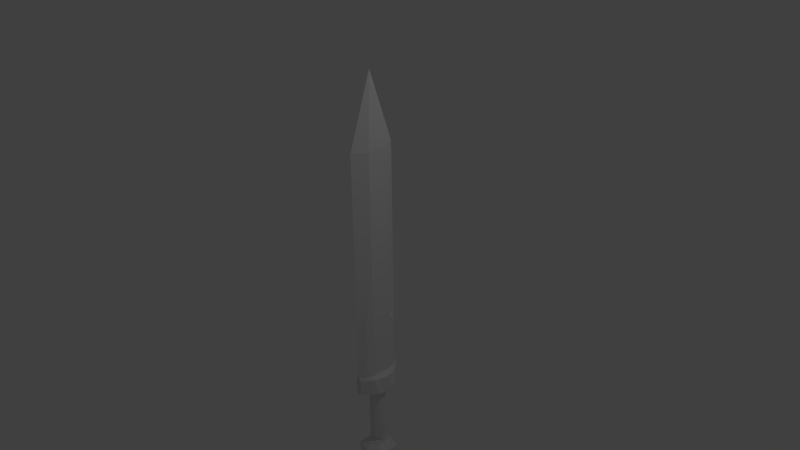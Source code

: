 # Source: basic_sword_01.blend  (saved by Blender 2.68.0; exported with 4.5.12 LTS)
import bpy
from mathutils import Matrix  # noqa: F401  (used for matrix-valued properties, if any)

bpy.ops.wm.read_factory_settings(use_empty=True)
scene = bpy.context.scene
scene.name = 'Scene'

# ---- collections
col_collection_1 = bpy.data.collections.new('Collection 1'); scene.collection.children.link(col_collection_1)

# ---- materials (node trees are filled in below, after node groups)
mat_sword_mat = bpy.data.materials.new('sword_mat')
mat_sword_mat.alpha_threshold = 0.0
mat_sword_mat.use_transparent_shadow = False
mat_sword_mat.roughness = 0.5
mat_sword_mat.line_color = (0.0, 0.0, 0.0, 1.0)

# ---- material node trees

# ---- world
world_world = bpy.data.worlds.new('World'); scene.world = world_world
world_world.color = (0.05088, 0.05088, 0.05088)
world_world.use_sun_shadow = False
world_world.sun_shadow_jitter_overblur = 0.0
world_world.cycles.sampling_method = 'MANUAL'
world_world.cycles.sample_map_resolution = 256

# ---- cameras
cam_camera = bpy.data.cameras.new('Camera')
cam_camera.clip_end = 100.0
cam_camera.lens = 35.0
cam_camera.sensor_width = 32.0
cam_camera.sensor_height = 18.0
cam_camera.ortho_scale = 7.314
cam_camera.dof.focus_distance = 0.0
cam_camera.dof.aperture_fstop = 128.0

# ---- lights
light_lamp = bpy.data.lights.new('Lamp', 'POINT')
light_lamp.transmission_factor = 0.0
light_lamp.cutoff_distance = 30.0
light_lamp.energy = 100.0
light_lamp.shadow_buffer_clip_start = 1.001
light_lamp.shadow_soft_size = 0.1
light_lamp.shadow_maximum_resolution = 0.006
light_lamp.use_absolute_resolution = True
light_lamp.cycles.use_multiple_importance_sampling = False

# ---- meshes
me_cube = bpy.data.meshes.new('Cube')
me_cube.from_pydata([(-0.113, 0.1315, 1.473), (-0.113, 0.1315, -0.1126), (-0.113, 0.1315, -0.9815), (-0.1726, 0.1315, -2.043), (-0.1044, 0.05232, -2.034), (-0.1044, 0.05467, -2.239), (-0.1152, 0.0599, -2.999), (-0.2121, 0.1685, -3.1), (-0.2121, 0.1685, -3.347), (-0.1152, 0.08558, -3.44), (-0.07961, 0.2303, -0.9815), (-0.08954, 0.2303, -2.043), (-0.113, 0.1315, -1.512), (-0.07961, 0.2303, -1.512), (-0.04804, 0.2796, -2.043), (-0.113, 0.1315, -1.778), (-0.131, -0.1809, -2.043), (-0.131, 0.1809, -2.043), (-0.1726, 0.06576, -2.043), (-0.08954, 0.2303, -1.778), (-0.04804, 0.2796, -1.512), (-0.09606, 0.1809, -1.512), (-0.113, 0.06576, -1.512), (-0.1104, 0.1809, -1.778), (-0.06125, 0.2772, -1.778), (-0.113, 0.06576, -1.778), (-0.2056, 0.1315, -2.043), (-0.03957, 0.329, -2.043), (-0.1226, 0.2303, -2.043), (-0.08108, 0.2796, -2.043), (-0.1735, 0.1315, -1.819), (-0.1641, 0.1809, -2.043), (-0.2056, 0.06576, -2.043), (-0.03957, 0.329, -1.819), (-0.1226, 0.2303, -1.819), (-0.1593, 0.1809, -1.819), (-0.08108, 0.2796, -1.819), (-0.1979, 0.06576, -1.819), (-0.05283, 0.1047, -2.239), (-0.05878, 0.1147, -2.999), (-0.1044, 0.05467, -2.59), (-0.05283, 0.1047, -2.59), (-0.1044, 0.05467, -2.903), (-0.08701, 0.08728, -2.999), (-0.1264, 0.02995, -2.999), (-0.05283, 0.1047, -2.903), (-0.07859, 0.07966, -2.59), (-0.1145, 0.02734, -2.59), (-0.07859, 0.07966, -2.903), (-0.1145, 0.02734, -2.903), (-0.113, -0.1315, 1.473), (-0.113, -0.1315, -0.1126), (-0.113, -0.1315, -0.9815), (-0.1726, -0.1315, -2.043), (-0.1044, -0.05232, -2.034), (-0.1044, -0.05467, -2.239), (-0.1152, -0.0599, -2.999), (-0.2121, -0.1685, -3.1), (-0.2121, -0.1685, -3.347), (-0.1152, -0.08558, -3.44), (-0.07961, -0.2303, -0.9815), (-0.113, 1.501e-08, -0.9815), (-0.08954, -0.2303, -2.043), (-0.1726, 1.501e-08, -2.043), (-0.113, -0.1315, -1.512), (-0.07961, -0.2303, -1.512), (-0.113, 1.501e-08, -1.512), (-0.04804, -0.2796, -2.043), (-0.113, -0.1315, -1.778), (-0.131, 0.1809, -2.043), (-0.131, -0.1809, -2.043), (-0.1726, -0.06576, -2.043), (-0.08954, -0.2303, -1.778), (-0.113, 1.501e-08, -1.778), (-0.113, -0.06576, -1.512), (-0.1104, -0.1809, -1.778), (-0.06125, -0.2772, -1.778), (-0.113, -0.06576, -1.778), (-0.2056, -0.1315, -2.043), (-0.03957, -0.329, -2.043), (-0.1226, -0.2303, -2.043), (-0.2056, 1.501e-08, -2.043), (-0.08108, -0.2796, -2.043), (-0.1735, -0.1315, -1.819), (-0.1641, -0.1809, -2.043), (-0.2056, -0.06576, -2.043), (-0.03957, -0.329, -1.819), (-0.1226, -0.2303, -1.819), (-0.21, 1.501e-08, -1.819), (-0.1593, -0.1809, -1.819), (-0.08108, -0.2796, -1.819), (-0.1979, -0.06576, -1.819), (-0.05283, -0.1047, -2.239), (-0.1247, -2.98e-08, -2.239), (-0.05878, -0.1147, -2.999), (-0.1044, -0.05467, -2.59), (-0.05283, -0.1047, -2.59), (-0.1247, -2.98e-08, -2.59), (-0.1044, -0.05467, -2.903), (-0.08701, -0.08728, -2.999), (-0.1264, -0.02995, -2.999), (-0.05283, -0.1047, -2.903), (-0.07859, -0.07966, -2.59), (-0.1229, -2.98e-08, -2.903), (-0.1145, -0.02734, -2.59), (-0.07859, -0.07966, -2.903), (-0.1145, -0.02734, -2.903), (-0.1152, -1.312e-07, -3.44), (-0.2121, -3.428e-08, -3.347), (-0.2121, -3.428e-08, -3.1), (-0.1264, -1.104e-07, -2.999), (-0.1044, -2.655e-08, -2.034), (-0.1693, -7.235e-08, -3.049), (-0.1044, 0.05467, -2.903), (-0.113, 1.49e-08, 1.473), (-0.113, 1.49e-08, -0.1126), (-0.05283, 0.1047, -2.903), (-0.07859, 0.07966, -2.903), (-0.1145, 0.02734, -2.903), (-0.1044, -0.05467, -2.903), (-0.05283, -0.1047, -2.903), (-0.1229, -2.98e-08, -2.903), (-0.07859, -0.07966, -2.903), (-0.1145, -0.02734, -2.903), (-0.1044, 0.05467, -2.903), (-0.05283, 0.1047, -2.903), (-0.07859, 0.07966, -2.903), (-0.1145, 0.02734, -2.903), (-0.1044, -0.05467, -2.903), (-0.05283, -0.1047, -2.903), (-0.1229, -2.98e-08, -2.903), (-0.07859, -0.07966, -2.903), (-0.1145, -0.02734, -2.903), (-0.1098, 0.03438, -2.951), (-0.1011, 0.07359, -2.999), (-0.1208, 0.04492, -2.999), (-0.05581, 0.06581, -2.951), (-0.04467, 0.1198, -2.999), (-0.0729, 0.101, -2.999), (-0.0828, 0.0501, -2.951), (-0.06571, 0.09216, -2.903), (-0.09148, 0.06717, -2.903), (-0.03995, 0.1094, -2.903), (-0.1205, 0.01719, -2.951), (-0.1094, 0.041, -2.903), (-0.1187, 0.01367, -2.903), (-0.1264, 0.01497, -2.999), (-0.1247, -4.378e-08, -2.951), (-0.1098, -0.03438, -2.951), (-0.1011, -0.07359, -2.999), (-0.1208, -0.04492, -2.999), (-0.05581, -0.06581, -2.951), (-0.04467, -0.1198, -2.999), (-0.0729, -0.101, -2.999), (-0.0828, -0.0501, -2.951), (-0.06571, -0.09216, -2.903), (-0.09148, -0.06717, -2.903), (-0.03995, -0.1094, -2.903), (-0.1205, -0.01719, -2.951), (-0.1094, -0.041, -2.903), (-0.1187, -0.01367, -2.903), (-0.1264, -0.01497, -2.999), (-0.0963, 0.04224, -2.951), (-0.04231, 0.06879, -2.951), (-0.0693, 0.05796, -2.951), (-0.1151, 0.02579, -2.951), (-0.1226, 0.008595, -2.951), (-0.0963, -0.04224, -2.951), (-0.04231, -0.06879, -2.951), (-0.0693, -0.05796, -2.951), (-0.1151, -0.02579, -2.951), (-0.1226, -0.008595, -2.951), (-0.05283, -0.0916, -2.034), (-0.05283, 0.0916, -2.034), (0.113, 0.1315, 1.473), (0.006532, 0.329, 1.473), (0.113, 0.1315, -0.1126), (0.006532, 0.329, -0.1126), (0.113, 0.1315, -0.9815), (0.006532, 0.329, -0.9815), (0.1726, 0.1315, -2.043), (0.006532, 0.329, -2.043), (0.1044, 0.05232, -2.034), (0.001301, 0.1309, -2.034), (0.1044, 0.05467, -2.239), (0.001301, 0.1236, -2.239), (0.1152, 0.0599, -2.999), (0.002331, 0.1354, -2.999), (0.2121, 0.1685, -3.1), (0.002331, 0.2257, -3.1), (0.2121, 0.1685, -3.347), (0.002331, 0.2257, -3.347), (0.1152, 0.08558, -3.44), (0.002331, 0.1146, -3.44), (0.07961, 0.2303, -0.9815), (0.08954, 0.2303, -2.043), (0.113, 0.1315, -1.512), (0.006532, 0.329, -1.512), (0.07961, 0.2303, -1.512), (0.04804, 0.2796, -2.043), (0.113, 0.1315, -1.778), (0.131, -0.1809, -2.043), (0.131, 0.1809, -2.043), (0.1726, 0.06576, -2.043), (0.006532, 0.329, -1.773), (0.08954, 0.2303, -1.778), (0.04804, 0.2796, -1.512), (0.09606, 0.1809, -1.512), (0.113, 0.06576, -1.512), (0.1104, 0.1809, -1.778), (0.06125, 0.2772, -1.778), (0.113, 0.06576, -1.778), (0.2056, 0.1315, -2.043), (0.03957, 0.329, -2.043), (0.1226, 0.2303, -2.043), (0.08108, 0.2796, -2.043), (0.1735, 0.1315, -1.819), (0.1641, 0.1809, -2.043), (0.2056, 0.06576, -2.043), (0.03957, 0.329, -1.819), (0.1226, 0.2303, -1.819), (0.1593, 0.1809, -1.819), (0.08108, 0.2796, -1.819), (0.1979, 0.06576, -1.819), (0.05283, 0.1047, -2.239), (0.05878, 0.1147, -2.999), (0.1044, 0.05467, -2.59), (0.001301, 0.1236, -2.59), (0.05283, 0.1047, -2.59), (0.03056, 0.125, -2.999), (0.1044, 0.05467, -2.903), (0.08701, 0.08728, -2.999), (0.1264, 0.02995, -2.999), (0.001301, 0.1236, -2.903), (0.05283, 0.1047, -2.903), (0.02706, 0.1141, -2.59), (0.07859, 0.07966, -2.59), (0.1145, 0.02734, -2.59), (0.07859, 0.07966, -2.903), (0.02706, 0.1141, -2.903), (0.1145, 0.02734, -2.903), (0.113, -0.1315, 1.473), (0.006532, -0.329, 1.473), (0.006532, -1.695e-07, 2.449), (0.113, -0.1315, -0.1126), (0.006532, -0.329, -0.1126), (0.113, -0.1315, -0.9815), (0.006532, -0.329, -0.9815), (0.1726, -0.1315, -2.043), (0.006532, -0.329, -2.043), (0.1044, -0.05232, -2.034), (0.001301, -0.1309, -2.034), (0.1044, -0.05467, -2.239), (0.001301, -0.1236, -2.239), (0.1152, -0.0599, -2.999), (0.002331, -0.1354, -2.999), (0.2121, -0.1685, -3.1), (0.002331, -0.2257, -3.1), (0.2121, -0.1685, -3.347), (0.002331, -0.2257, -3.347), (0.1152, -0.08558, -3.44), (0.002331, -0.1146, -3.44), (0.07961, -0.2303, -0.9815), (0.113, 1.501e-08, -0.9815), (0.08954, -0.2303, -2.043), (0.1726, 1.501e-08, -2.043), (0.113, -0.1315, -1.512), (0.006532, -0.329, -1.512), (0.07961, -0.2303, -1.512), (0.113, 1.501e-08, -1.512), (0.04804, -0.2796, -2.043), (0.113, -0.1315, -1.778), (0.131, 0.1809, -2.043), (0.131, -0.1809, -2.043), (0.1726, -0.06576, -2.043), (0.006532, -0.329, -1.773), (0.08954, -0.2303, -1.778), (0.113, 1.501e-08, -1.778), (0.113, -0.06576, -1.512), (0.1104, -0.1809, -1.778), (0.06125, -0.2772, -1.778), (0.113, -0.06576, -1.778), (0.2056, -0.1315, -2.043), (0.03957, -0.329, -2.043), (0.1226, -0.2303, -2.043), (0.2056, 1.501e-08, -2.043), (0.08108, -0.2796, -2.043), (0.1735, -0.1315, -1.819), (0.1641, -0.1809, -2.043), (0.2056, -0.06576, -2.043), (0.03957, -0.329, -1.819), (0.1226, -0.2303, -1.819), (0.21, 1.501e-08, -1.819), (0.1593, -0.1809, -1.819), (0.08108, -0.2796, -1.819), (0.1979, -0.06576, -1.819), (0.05283, -0.1047, -2.239), (0.1247, -2.98e-08, -2.239), (0.05878, -0.1147, -2.999), (0.1044, -0.05467, -2.59), (0.001301, -0.1236, -2.59), (0.05283, -0.1047, -2.59), (0.1247, -2.98e-08, -2.59), (0.03056, -0.125, -2.999), (0.1044, -0.05467, -2.903), (0.08701, -0.08728, -2.999), (0.1264, -0.02995, -2.999), (0.001301, -0.1236, -2.903), (0.05283, -0.1047, -2.903), (0.02706, -0.1141, -2.59), (0.07859, -0.07966, -2.59), (0.1229, -2.98e-08, -2.903), (0.1145, -0.02734, -2.59), (0.07859, -0.07966, -2.903), (0.02706, -0.1141, -2.903), (0.1145, -0.02734, -2.903), (0.1152, -1.312e-07, -3.44), (0.002331, -2.973e-07, -3.44), (0.2121, -3.428e-08, -3.347), (0.2121, -3.428e-08, -3.1), (0.1264, -1.104e-07, -2.999), (0.1044, -2.655e-08, -2.034), (0.1693, -7.235e-08, -3.049), (0.1044, 0.05467, -2.903), (0.113, 1.49e-08, 1.473), (0.113, 1.49e-08, -0.1126), (0.001301, 0.1236, -2.903), (0.05283, 0.1047, -2.903), (0.07859, 0.07966, -2.903), (0.02706, 0.1141, -2.903), (0.1145, 0.02734, -2.903), (0.1044, -0.05467, -2.903), (0.001301, -0.1236, -2.903), (0.05283, -0.1047, -2.903), (0.1229, -2.98e-08, -2.903), (0.07859, -0.07966, -2.903), (0.02706, -0.1141, -2.903), (0.1145, -0.02734, -2.903), (0.1044, 0.05467, -2.903), (0.001301, 0.1236, -2.903), (0.05283, 0.1047, -2.903), (0.07859, 0.07966, -2.903), (0.02706, 0.1141, -2.903), (0.1145, 0.02734, -2.903), (0.1044, -0.05467, -2.903), (0.001301, -0.1236, -2.903), (0.05283, -0.1047, -2.903), (0.1229, -2.98e-08, -2.903), (0.07859, -0.07966, -2.903), (0.02706, -0.1141, -2.903), (0.1145, -0.02734, -2.903), (0.01644, 0.1302, -2.999), (0.1098, 0.03438, -2.951), (0.1011, 0.07359, -2.999), (0.1208, 0.04492, -2.999), (0.001816, 0.07774, -2.951), (0.05581, 0.06581, -2.951), (0.04467, 0.1198, -2.999), (0.0729, 0.101, -2.999), (0.0828, 0.0501, -2.951), (0.06571, 0.09216, -2.903), (0.09148, 0.06717, -2.903), (0.02881, 0.07177, -2.951), (0.01418, 0.1189, -2.903), (0.03995, 0.1094, -2.903), (0.1205, 0.01719, -2.951), (0.1094, 0.041, -2.903), (0.1187, 0.01367, -2.903), (0.1264, 0.01497, -2.999), (0.1247, -4.378e-08, -2.951), (0.01644, -0.1302, -2.999), (0.1098, -0.03438, -2.951), (0.1011, -0.07359, -2.999), (0.1208, -0.04492, -2.999), (0.001816, -0.07774, -2.951), (0.05581, -0.06581, -2.951), (0.04467, -0.1198, -2.999), (0.0729, -0.101, -2.999), (0.0828, -0.0501, -2.951), (0.06571, -0.09216, -2.903), (0.09148, -0.06717, -2.903), (0.02881, -0.07177, -2.951), (0.01418, -0.1189, -2.903), (0.03995, -0.1094, -2.903), (0.1205, -0.01719, -2.951), (0.1094, -0.041, -2.903), (0.1187, -0.01367, -2.903), (0.1264, -0.01497, -2.999), (0.0963, 0.04224, -2.951), (0.04231, 0.06879, -2.951), (0.0693, 0.05796, -2.951), (0.01531, 0.07476, -2.951), (0.1151, 0.02579, -2.951), (0.1226, 0.008595, -2.951), (0.0963, -0.04224, -2.951), (0.04231, -0.06879, -2.951), (0.0693, -0.05796, -2.951), (0.01531, -0.07476, -2.951), (0.1151, -0.02579, -2.951), (0.1226, -0.008595, -2.951), (0.05283, -0.0916, -2.034), (0.05283, 0.0916, -2.034)], [], [(175, 0, 1, 177), (243, 0, 175), (177, 1, 2, 10, 179), (181, 14, 11, 17, 3, 4, 173, 183), (173, 4, 5, 38), (162, 133, 6, 134), (137, 39, 138), (189, 7, 8, 191), (191, 8, 9, 193), (15, 25, 37, 30), (19, 23, 35, 34), (179, 10, 13, 20, 197), (10, 2, 12, 21, 13), (2, 61, 66, 22, 12), (18, 3, 26, 32), (38, 5, 40, 46, 41), (197, 20, 13, 19, 24, 204), (5, 93, 97, 47, 40), (163, 136, 39, 137), (185, 38, 41, 235, 227), (3, 17, 31, 26), (181, 204, 33, 27), (12, 22, 25, 15), (22, 66, 73, 25), (35, 30, 26, 31), (36, 34, 28, 29), (37, 88, 81, 32), (34, 35, 31, 28), (33, 36, 29, 27), (30, 37, 32, 26), (23, 15, 30, 35), (25, 73, 88, 37), (17, 11, 28, 31), (204, 24, 36, 33), (11, 14, 29, 28), (14, 181, 27, 29), (63, 18, 32, 81), (24, 19, 34, 36), (13, 21, 12, 15, 23, 19), (164, 139, 43, 138), (41, 46, 48, 140, 45), (46, 40, 42, 141, 48), (351, 229, 43, 134), (235, 41, 45, 142, 239), (165, 143, 44, 135), (40, 47, 49, 144, 42), (47, 97, 103, 145, 49), (166, 147, 110, 146), (9, 107, 317, 193), (8, 108, 107, 9), (7, 109, 108, 8), (135, 44, 146), (4, 111, 93, 5), (3, 18, 63, 111, 4), (1, 115, 61, 2), (0, 114, 115, 1), (0, 243, 114), (242, 245, 51, 50), (243, 242, 50), (245, 247, 60, 52, 51), (249, 251, 172, 54, 53, 70, 62, 67), (172, 92, 55, 54), (167, 149, 56, 148), (152, 153, 94), (257, 259, 58, 57), (259, 261, 59, 58), (68, 83, 91, 77), (72, 87, 89, 75), (52, 64, 74, 66, 61), (71, 85, 78, 53), (92, 96, 102, 95, 55), (55, 95, 104, 97, 93), (168, 152, 94, 151), (253, 300, 309, 96, 92), (53, 78, 84, 70), (249, 79, 86, 275), (64, 68, 77, 74), (74, 77, 73, 66), (89, 84, 78, 83), (90, 82, 80, 87), (91, 85, 81, 88), (87, 80, 84, 89), (86, 79, 82, 90), (83, 78, 85, 91), (75, 89, 83, 68), (77, 91, 88, 73), (70, 84, 80, 62), (275, 86, 90, 76), (62, 80, 82, 67), (67, 82, 79, 249), (63, 81, 85, 71), (76, 90, 87, 72), (169, 153, 99, 154), (96, 101, 155, 105, 102), (102, 105, 156, 98, 95), (370, 149, 99, 303), (309, 314, 157, 101, 96), (170, 150, 100, 158), (95, 98, 159, 106, 104), (104, 106, 160, 103, 97), (171, 158, 100, 161), (59, 261, 317, 107), (58, 59, 107, 108), (57, 58, 108, 109), (150, 161, 100), (54, 55, 93, 111), (53, 54, 111, 63, 71), (51, 52, 61, 115), (50, 51, 115, 114), (50, 114, 243), (60, 65, 64, 52), (65, 72, 75, 68, 64), (247, 267, 65, 60), (267, 275, 76, 72, 65), (123, 119, 128, 132), (118, 113, 124, 127), (121, 123, 132, 130), (121, 118, 127, 130), (122, 120, 129, 131), (119, 122, 131, 128), (113, 117, 126, 124), (117, 116, 125, 126), (120, 336, 349, 129), (116, 329, 342, 125), (139, 162, 134, 43), (48, 141, 162, 139), (141, 42, 133, 162), (229, 137, 138, 43), (362, 163, 137, 229), (239, 142, 163, 362), (142, 45, 136, 163), (136, 164, 138, 39), (45, 140, 164, 136), (140, 48, 139, 164), (187, 351, 134, 6, 7, 189), (133, 165, 135, 6), (42, 144, 165, 133), (144, 49, 143, 165), (143, 166, 146, 44), (49, 145, 166, 143), (145, 103, 147, 166), (6, 135, 146, 110, 112, 109, 7), (156, 167, 148, 98), (105, 154, 167, 156), (154, 99, 149, 167), (303, 99, 153, 152), (157, 168, 151, 101), (314, 381, 168, 157), (381, 303, 152, 168), (155, 169, 154, 105), (101, 151, 169, 155), (151, 94, 153, 169), (255, 257, 57, 56, 149, 370), (159, 170, 158, 106), (98, 148, 170, 159), (148, 56, 150, 170), (147, 171, 161, 110), (103, 160, 171, 147), (160, 106, 158, 171), (56, 57, 109, 112, 110, 161, 150), (251, 253, 92, 172), (183, 173, 38, 185), (175, 177, 176, 174), (243, 175, 174), (177, 179, 194, 178, 176), (181, 183, 401, 182, 180, 202, 195, 199), (401, 224, 184, 182), (388, 353, 186, 352), (357, 358, 225), (189, 191, 190, 188), (191, 193, 192, 190), (200, 216, 223, 211), (205, 220, 221, 209), (179, 197, 206, 198, 194), (194, 198, 207, 196, 178), (178, 196, 208, 269, 263), (203, 218, 212, 180), (224, 228, 236, 226, 184), (197, 204, 210, 205, 198, 206), (184, 226, 237, 302, 297), (389, 357, 225, 356), (185, 227, 235, 228, 224), (180, 212, 217, 202), (181, 213, 219, 204), (196, 200, 211, 208), (208, 211, 277, 269), (221, 217, 212, 216), (222, 215, 214, 220), (223, 218, 285, 292), (220, 214, 217, 221), (219, 213, 215, 222), (216, 212, 218, 223), (209, 221, 216, 200), (211, 223, 292, 277), (202, 217, 214, 195), (204, 219, 222, 210), (195, 214, 215, 199), (199, 215, 213, 181), (265, 285, 218, 203), (210, 222, 220, 205), (198, 205, 209, 200, 196, 207), (390, 358, 231, 359), (228, 234, 360, 238, 236), (236, 238, 361, 230, 226), (351, 353, 231, 229), (391, 351, 229, 362), (227, 233, 363, 239, 235), (235, 239, 364, 234, 228), (392, 354, 232, 365), (226, 230, 366, 240, 237), (237, 240, 367, 311, 302), (393, 368, 320, 369), (192, 193, 317, 316), (190, 192, 316, 318), (188, 190, 318, 319), (354, 368, 232), (182, 184, 297, 321), (180, 182, 321, 265, 203), (176, 178, 263, 325), (174, 176, 325, 324), (174, 324, 243), (242, 241, 244, 245), (243, 241, 242), (245, 244, 246, 262, 247), (249, 270, 264, 273, 248, 250, 400, 251), (400, 250, 252, 296), (394, 371, 254, 372), (376, 298, 377), (257, 256, 258, 259), (259, 258, 260, 261), (271, 281, 295, 287), (276, 279, 293, 291), (246, 263, 269, 278, 266), (274, 248, 282, 289), (296, 252, 299, 310, 301), (252, 297, 302, 312, 299), (395, 375, 298, 376), (253, 296, 301, 309, 300), (248, 273, 288, 282), (249, 275, 290, 283), (266, 278, 281, 271), (278, 269, 277, 281), (293, 287, 282, 288), (294, 291, 284, 286), (295, 292, 285, 289), (291, 293, 288, 284), (290, 294, 286, 283), (287, 295, 289, 282), (279, 271, 287, 293), (281, 277, 292, 295), (273, 264, 284, 288), (275, 280, 294, 290), (264, 270, 286, 284), (270, 249, 283, 286), (265, 274, 289, 285), (280, 276, 291, 294), (396, 378, 305, 377), (301, 310, 313, 379, 308), (310, 299, 304, 380, 313), (370, 303, 305, 372), (397, 381, 303, 370), (300, 309, 314, 382, 307), (309, 301, 308, 383, 314), (398, 384, 306, 373), (299, 312, 315, 385, 304), (312, 302, 311, 386, 315), (399, 387, 306, 384), (260, 316, 317, 261), (258, 318, 316, 260), (256, 319, 318, 258), (373, 306, 387), (250, 321, 297, 252), (248, 274, 265, 321, 250), (244, 325, 263, 246), (241, 324, 325, 244), (241, 243, 324), (262, 246, 266, 268), (268, 266, 271, 279, 276), (247, 262, 268, 267), (267, 268, 276, 280, 275), (337, 350, 344, 331), (330, 343, 338, 323), (334, 347, 350, 337), (334, 347, 343, 330), (335, 348, 346, 333), (331, 344, 348, 335), (323, 338, 341, 328), (336, 349, 345, 332), (329, 342, 339, 326), (328, 341, 340, 327), (333, 346, 349, 336), (327, 340, 342, 329), (359, 231, 353, 388), (238, 359, 388, 361), (361, 388, 352, 230), (229, 231, 358, 357), (362, 229, 357, 389), (239, 362, 389, 364), (364, 389, 356, 234), (356, 225, 358, 390), (234, 356, 390, 360), (360, 390, 359, 238), (187, 189, 188, 186, 353, 351), (355, 187, 351, 391), (233, 355, 391, 363), (363, 391, 362, 239), (352, 186, 354, 392), (230, 352, 392, 366), (366, 392, 365, 240), (365, 232, 368, 393), (240, 365, 393, 367), (367, 393, 369, 311), (186, 188, 319, 322, 320, 368, 354), (380, 304, 371, 394), (313, 380, 394, 378), (378, 394, 372, 305), (303, 376, 377, 305), (383, 308, 375, 395), (314, 383, 395, 381), (381, 395, 376, 303), (379, 313, 378, 396), (308, 379, 396, 375), (375, 396, 377, 298), (255, 370, 372, 254, 256, 257), (382, 314, 381, 397), (307, 382, 397, 374), (374, 397, 370, 255), (385, 315, 384, 398), (304, 385, 398, 371), (371, 398, 373, 254), (369, 320, 387, 399), (311, 369, 399, 386), (386, 399, 384, 315), (254, 373, 387, 320, 322, 319, 256), (251, 400, 296, 253), (183, 185, 224, 401)])
_uv = me_cube.uv_layers.new(name='UVMap')
_uv.uv.foreach_set('vector', [0.4912, 1.372, 0.4025, 1.371, 0.4006, 0.7534, 0.4893, 0.7535, 0.3732, 1.754, 0.4025, 1.371, 0.4912, 1.372, 0.4893, 0.7535, 0.4006, 0.7534, 0.3996, 0.4147, 0.4401, 0.4145, 0.4883, 0.4149, 0.8548, 0.2216, 0.8324, 0.2202, 0.8145, 0.2164, 0.7966, 0.2127, 0.7786, 0.2089, 0.7936, 0.1751, 0.8141, 0.1746, 0.8354, 0.1737, 0.7161, 0.5509, 0.6945, 0.5494, 0.6993, 0.4696, 0.7248, 0.4711, 0.7095, 0.1924, 0.7048, 0.192, 0.7142, 0.1737, 0.7211, 0.1741, 0.5395, 0.5783, 0.5394, 0.5837, 0.5371, 0.5891, 0.7497, 0.628, 0.7762, 0.5547, 0.8527, 0.5524, 0.8262, 0.6257, 0.8262, 0.6257, 0.8527, 0.5524, 0.8943, 0.5971, 0.8804, 0.6376, 0.6431, 0.6871, 0.6521, 0.7038, 0.6211, 0.7235, 0.621, 0.7045, 0.4378, 0.1041, 0.4169, 0.1042, 0.4098, 0.08753, 0.433, 0.08764, 0.4883, 0.4149, 0.4401, 0.4145, 0.4395, 0.2077, 0.4619, 0.2077, 0.4877, 0.208, 0.4401, 0.4145, 0.3996, 0.4147, 0.3989, 0.2078, 0.4192, 0.2078, 0.4395, 0.2077, 0.3996, 0.4147, 0.3519, 0.4154, 0.3512, 0.2086, 0.3751, 0.2082, 0.3989, 0.2078, 0.7733, 0.1934, 0.7786, 0.2089, 0.7675, 0.2151, 0.7622, 0.1996, 0.7248, 0.4711, 0.6993, 0.4696, 0.706, 0.3329, 0.7187, 0.3337, 0.7315, 0.3345, 0.4877, 0.208, 0.4619, 0.2077, 0.4395, 0.2077, 0.4378, 0.1041, 0.4588, 0.1042, 0.4874, 0.1065, 0.6993, 0.4696, 0.6766, 0.4685, 0.6833, 0.3318, 0.6946, 0.3324, 0.706, 0.3329, 0.914, 0.4673, 0.9122, 0.4627, 0.9382, 0.4567, 0.9406, 0.4612, 0.7394, 0.4724, 0.7248, 0.4711, 0.7315, 0.3345, 0.7463, 0.3361, 0.7461, 0.3357, 0.7786, 0.2089, 0.7966, 0.2127, 0.7854, 0.2189, 0.7675, 0.2151, 0.8286, 0.2884, 0.7463, 0.2723, 0.767, 0.2589, 0.8352, 0.2723, 0.3989, 0.2078, 0.3751, 0.2082, 0.3748, 0.1048, 0.3986, 0.1044, 0.3751, 0.2082, 0.3512, 0.2086, 0.3509, 0.1051, 0.3748, 0.1048, 0.4098, 0.08753, 0.3899, 0.08765, 0.385, 0.0, 0.4088, 0.0001636, 0.4568, 0.0878, 0.433, 0.08764, 0.4327, 0.0003271, 0.4566, 0.0004906, 0.3625, 0.08775, 0.3369, 0.08798, 0.3373, 0.0007085, 0.3611, 0.0003541, 0.433, 0.08764, 0.4098, 0.08753, 0.4088, 0.0001636, 0.4327, 0.0003271, 0.4807, 0.08797, 0.4568, 0.0878, 0.4566, 0.0004906, 0.4804, 0.0006539, 0.3899, 0.08765, 0.3625, 0.08775, 0.3611, 0.0003541, 0.385, 0.0, 0.6373, 0.6743, 0.6431, 0.6871, 0.621, 0.7045, 0.6195, 0.6906, 0.6521, 0.7038, 0.6611, 0.7204, 0.6257, 0.7413, 0.6211, 0.7235, 0.7966, 0.2127, 0.8145, 0.2164, 0.8034, 0.2227, 0.7854, 0.2189, 0.4874, 0.1065, 0.4588, 0.1042, 0.4568, 0.0878, 0.4807, 0.08797, 0.8145, 0.2164, 0.8324, 0.2202, 0.8213, 0.2265, 0.8034, 0.2227, 0.8324, 0.2202, 0.8548, 0.2216, 0.8392, 0.2302, 0.8213, 0.2265, 0.7681, 0.178, 0.7733, 0.1934, 0.7622, 0.1996, 0.7569, 0.1842, 0.4588, 0.1042, 0.4378, 0.1041, 0.433, 0.08764, 0.4568, 0.0878, 0.4395, 0.2077, 0.4192, 0.2078, 0.3989, 0.2078, 0.3986, 0.1044, 0.4169, 0.1042, 0.4378, 0.1041, 0.7191, 0.1931, 0.7143, 0.1927, 0.7281, 0.1745, 0.7351, 0.175, 0.7315, 0.3345, 0.7187, 0.3337, 0.7247, 0.2118, 0.7311, 0.2122, 0.7375, 0.2126, 0.7187, 0.3337, 0.706, 0.3329, 0.712, 0.211, 0.7184, 0.2114, 0.7247, 0.2118, 0.9477, 0.4825, 0.9473, 0.4884, 0.9289, 0.4496, 0.9243, 0.4461, 0.9344, 0.129, 0.906, 0.1208, 0.9063, 0.02376, 0.9105, 0.02579, 0.9347, 0.03189, 0.7009, 0.1918, 0.697, 0.1916, 0.7017, 0.1731, 0.7079, 0.1734, 0.706, 0.3329, 0.6946, 0.3324, 0.7006, 0.2105, 0.7063, 0.2108, 0.712, 0.211, 0.6946, 0.3324, 0.6833, 0.3318, 0.6895, 0.21, 0.6951, 0.2102, 0.7006, 0.2105, 0.6936, 0.1915, 0.6902, 0.1913, 0.6909, 0.1727, 0.6963, 0.1729, 0.7655, 0.5403, 0.7717, 0.52, 0.8167, 0.5251, 0.8085, 0.5524, 0.7463, 0.03791, 0.6853, 0.03563, 0.7009, 0.001157, 0.7319, 0.002313, 0.7416, 0.134, 0.6805, 0.1317, 0.6853, 0.03563, 0.7463, 0.03791, 0.5468, 0.5646, 0.5458, 0.5608, 0.5468, 0.5573, 0.6945, 0.5494, 0.6756, 0.5487, 0.6766, 0.4685, 0.6993, 0.4696, 0.9215, 0.8537, 0.9325, 0.8664, 0.9435, 0.8791, 0.9272, 0.8999, 0.9184, 0.8898, 0.4006, 0.7534, 0.3529, 0.7541, 0.3519, 0.4154, 0.3996, 0.4147, 0.4025, 1.371, 0.3548, 1.372, 0.3529, 0.7541, 0.4006, 0.7534, 0.4025, 1.371, 0.3732, 1.754, 0.3548, 1.372, 0.2527, 1.375, 0.2508, 0.7571, 0.3053, 0.7548, 0.3071, 1.373, 0.5549, 0.9099, 0.5543, 0.5499, 0.6195, 0.5971, 0.2508, 0.7571, 0.2498, 0.4184, 0.2732, 0.417, 0.3042, 0.4161, 0.3053, 0.7548, 0.9629, 1.0, 0.928, 0.9591, 0.9323, 0.9341, 0.9359, 0.91, 0.9655, 0.9045, 0.9655, 0.9273, 0.9655, 0.9501, 0.9655, 0.973, 0.971, 0.7995, 0.9694, 0.7386, 0.995, 0.7465, 0.9952, 0.8047, 0.7536, 0.8337, 0.7755, 0.8348, 0.7723, 0.8413, 0.7519, 0.8395, 0.5499, 0.5789, 0.5522, 0.5913, 0.5501, 0.5847, 0.8326, 0.3675, 0.8329, 0.4431, 0.7466, 0.4473, 0.7463, 0.3717, 0.8329, 0.4431, 0.825, 0.4979, 0.7778, 0.4997, 0.7466, 0.4473, 0.679, 0.7538, 0.657, 0.7712, 0.6391, 0.7568, 0.6701, 0.7371, 0.7011, 0.7766, 0.689, 0.7913, 0.6689, 0.7823, 0.6867, 0.7661, 0.3042, 0.4161, 0.3036, 0.2093, 0.3274, 0.2089, 0.3512, 0.2086, 0.3519, 0.4154, 0.7628, 0.1625, 0.7517, 0.1687, 0.7464, 0.1533, 0.7575, 0.1471, 0.9694, 0.7386, 0.9697, 0.6402, 0.9825, 0.6441, 0.9953, 0.6481, 0.995, 0.7465, 0.6597, 0.4681, 0.6664, 0.3314, 0.6748, 0.3316, 0.6833, 0.3318, 0.6766, 0.4685, 0.759, 0.8109, 0.7862, 0.8092, 0.7853, 0.815, 0.7586, 0.8163, 0.9275, 0.6168, 0.9347, 0.724, 0.9441, 0.7268, 0.9128, 0.7276, 0.9056, 0.6204, 0.7575, 0.1471, 0.7464, 0.1533, 0.7564, 0.1339, 0.7676, 0.1277, 0.802, 0.06705, 0.7865, 0.07572, 0.7463, 0.02014, 0.7536, 0.0, 0.3036, 0.2093, 0.3033, 0.1058, 0.3271, 0.1055, 0.3274, 0.2089, 0.3274, 0.2089, 0.3271, 0.1055, 0.3509, 0.1051, 0.3512, 0.2086, 0.2787, 0.08948, 0.2777, 0.002112, 0.2896, 0.001417, 0.2945, 0.08906, 0.7109, 0.7999, 0.7111, 0.8627, 0.6892, 0.8542, 0.689, 0.7913, 0.3148, 0.08846, 0.3135, 0.001063, 0.3373, 0.0007085, 0.3369, 0.08798, 0.689, 0.7913, 0.6892, 0.8542, 0.6673, 0.8456, 0.6689, 0.7823, 0.7328, 0.8085, 0.733, 0.8713, 0.7111, 0.8627, 0.7109, 0.7999, 0.2945, 0.08906, 0.2896, 0.001417, 0.3135, 0.001063, 0.3148, 0.08846, 0.6867, 0.7661, 0.6689, 0.7823, 0.657, 0.7712, 0.679, 0.7538, 0.6701, 0.7371, 0.6391, 0.7568, 0.6257, 0.7413, 0.6611, 0.7204, 0.7676, 0.1277, 0.7564, 0.1339, 0.7665, 0.1145, 0.7776, 0.1083, 0.7496, 0.7911, 0.7328, 0.8085, 0.7109, 0.7999, 0.7178, 0.7858, 0.7776, 0.1083, 0.7665, 0.1145, 0.7765, 0.09511, 0.7876, 0.0889, 0.7876, 0.0889, 0.7765, 0.09511, 0.7865, 0.07572, 0.802, 0.06705, 0.7681, 0.178, 0.7569, 0.1842, 0.7517, 0.1687, 0.7628, 0.1625, 0.7178, 0.7858, 0.7109, 0.7999, 0.689, 0.7913, 0.7011, 0.7766, 0.7569, 0.8221, 0.782, 0.8216, 0.7788, 0.8282, 0.7552, 0.8279, 0.9697, 0.6402, 0.97, 0.5524, 0.9764, 0.5544, 0.9828, 0.5563, 0.9825, 0.6441, 0.9825, 0.6441, 0.9828, 0.5563, 0.9892, 0.5583, 0.9956, 0.5603, 0.9953, 0.6481, 0.5395, 0.6007, 0.542, 0.5499, 0.5399, 0.557, 0.5423, 0.605, 0.9441, 0.7268, 0.9506, 0.8224, 0.9245, 0.8223, 0.9193, 0.8232, 0.9128, 0.7276, 0.6822, 0.1911, 0.6754, 0.1722, 0.68, 0.1723, 0.6846, 0.1912, 0.6664, 0.3314, 0.6724, 0.2096, 0.6766, 0.2097, 0.6808, 0.2097, 0.6748, 0.3316, 0.6748, 0.3316, 0.6808, 0.2097, 0.6852, 0.2099, 0.6895, 0.21, 0.6833, 0.3318, 0.6874, 0.1912, 0.6846, 0.1912, 0.68, 0.1723, 0.6854, 0.1725, 0.7778, 0.4997, 0.825, 0.4979, 0.8167, 0.5251, 0.7717, 0.52, 0.6242, 0.03335, 0.6699, 0.0, 0.7009, 0.001157, 0.6853, 0.03563, 0.6195, 0.1295, 0.6242, 0.03335, 0.6853, 0.03563, 0.6805, 0.1317, 0.5468, 0.5727, 0.5468, 0.5808, 0.5459, 0.5772, 0.6566, 0.548, 0.6597, 0.4681, 0.6766, 0.4685, 0.6756, 0.5487, 0.9655, 0.9045, 0.9359, 0.91, 0.9272, 0.8999, 0.9435, 0.8791, 0.9545, 0.8918, 0.3053, 0.7548, 0.3042, 0.4161, 0.3519, 0.4154, 0.3529, 0.7541, 0.3071, 1.373, 0.3053, 0.7548, 0.3529, 0.7541, 0.3548, 1.372, 0.3071, 1.373, 0.3548, 1.372, 0.3732, 1.754, 0.2732, 0.417, 0.2726, 0.2101, 0.3036, 0.2093, 0.3042, 0.4161, 0.2726, 0.2101, 0.2708, 0.1066, 0.2857, 0.1061, 0.3033, 0.1058, 0.3036, 0.2093, 0.749, 0.5692, 0.7494, 0.718, 0.7045, 0.7012, 0.704, 0.5524, 0.7494, 0.718, 0.7496, 0.7911, 0.7178, 0.7858, 0.7011, 0.7766, 0.7045, 0.7012, 0.0, 0.0, 0.0, 0.0, 0.0, 0.0, 0.0, 0.0, 0.0, 0.0, 0.0, 0.0, 0.0, 0.0, 0.0, 0.0, 0.0, 0.0, 0.0, 0.0, 0.0, 0.0, 0.0, 0.0, 0.0, 0.0, 0.0, 0.0, 0.0, 0.0, 0.0, 0.0, 0.0, 0.0, 0.0, 0.0, 0.0, 0.0, 0.0, 0.0, 0.0, 0.0, 0.0, 0.0, 0.0, 0.0, 0.0, 0.0, 0.0, 0.0, 0.0, 0.0, 0.0, 0.0, 0.0, 0.0, 0.0, 0.0, 0.0, 0.0, 0.0, 0.0, 0.0, 0.0, 0.0, 0.0, 0.0, 0.0, 0.0, 0.0, 0.0, 0.0, 0.0, 0.0, 0.0, 0.0, 0.0, 0.0, 0.0, 0.0, 0.7143, 0.1927, 0.7095, 0.1924, 0.7211, 0.1741, 0.7281, 0.1745, 0.7247, 0.2118, 0.7184, 0.2114, 0.7095, 0.1924, 0.7143, 0.1927, 0.7184, 0.2114, 0.712, 0.211, 0.7048, 0.192, 0.7095, 0.1924, 0.5348, 0.5499, 0.5395, 0.5783, 0.5371, 0.5891, 0.5348, 0.5946, 0.9198, 0.4932, 0.914, 0.4673, 0.9406, 0.4612, 0.9473, 0.4884, 0.9347, 0.03189, 0.9105, 0.02579, 0.9146, 0.001681, 0.9406, 0.007686, 0.9105, 0.02579, 0.9063, 0.02376, 0.91, 0.0, 0.9146, 0.001681, 0.9122, 0.4627, 0.9092, 0.4587, 0.9335, 0.4531, 0.9382, 0.4567, 0.7375, 0.2126, 0.7311, 0.2122, 0.7191, 0.1931, 0.7239, 0.1934, 0.7311, 0.2122, 0.7247, 0.2118, 0.7143, 0.1927, 0.7191, 0.1931, 0.9481, 0.4767, 0.9477, 0.4825, 0.9243, 0.4461, 0.9196, 0.4425, 0.9695, 0.3956, 1.0, 0.4678, 0.7048, 0.192, 0.7009, 0.1918, 0.7079, 0.1734, 0.7142, 0.1737, 0.712, 0.211, 0.7063, 0.2108, 0.7009, 0.1918, 0.7048, 0.192, 0.7063, 0.2108, 0.7006, 0.2105, 0.697, 0.1916, 0.7009, 0.1918, 0.697, 0.1916, 0.6936, 0.1915, 0.6963, 0.1729, 0.7017, 0.1731, 0.7006, 0.2105, 0.6951, 0.2102, 0.6936, 0.1915, 0.697, 0.1916, 0.6951, 0.2102, 0.6895, 0.21, 0.6902, 0.1913, 0.6936, 0.1915, 0.7142, 0.1737, 0.7079, 0.1734, 0.6963, 0.1729, 0.6909, 0.1727, 0.6857, 0.1522, 0.6805, 0.1317, 0.7416, 0.134, 0.9023, 0.8315, 0.9, 0.8521, 0.8943, 0.8537, 0.8966, 0.8343, 0.9079, 0.8287, 0.9056, 0.8504, 0.9, 0.8521, 0.9023, 0.8315, 0.7552, 0.8279, 0.7788, 0.8282, 0.7755, 0.8348, 0.7536, 0.8337, 0.5543, 0.5499, 0.5543, 0.5978, 0.5522, 0.5913, 0.5499, 0.5789, 0.9245, 0.8223, 0.9223, 0.8467, 0.9169, 0.8471, 0.9193, 0.8232, 0.9506, 0.8224, 0.9499, 0.8473, 0.9223, 0.8467, 0.9245, 0.8223, 0.7574, 0.7839, 0.7851, 0.7805, 0.7862, 0.8092, 0.759, 0.8109, 0.9136, 0.826, 0.9113, 0.8488, 0.9056, 0.8504, 0.9079, 0.8287, 0.9193, 0.8232, 0.9169, 0.8471, 0.9113, 0.8488, 0.9136, 0.826, 0.7586, 0.8163, 0.7853, 0.815, 0.782, 0.8216, 0.7569, 0.8221, 0.7889, 0.7901, 0.8415, 0.7863, 0.8331, 0.8723, 0.7723, 0.8413, 0.7755, 0.8348, 0.787, 0.7853, 0.6766, 0.2097, 0.6822, 0.1911, 0.6846, 0.1912, 0.6808, 0.2097, 0.6724, 0.2096, 0.6799, 0.1911, 0.6822, 0.1911, 0.6766, 0.2097, 0.7519, 0.8395, 0.7723, 0.8413, 0.7684, 0.8448, 0.7497, 0.8423, 0.6902, 0.1913, 0.6874, 0.1912, 0.6854, 0.1725, 0.6909, 0.1727, 0.6895, 0.21, 0.6852, 0.2099, 0.6874, 0.1912, 0.6902, 0.1913, 0.6852, 0.2099, 0.6808, 0.2097, 0.6846, 0.1912, 0.6874, 0.1912, 0.6708, 0.172, 0.6195, 0.1295, 0.6805, 0.1317, 0.6857, 0.1522, 0.6909, 0.1727, 0.6854, 0.1725, 0.6754, 0.1722, 0.9237, 0.5524, 0.9275, 0.6168, 0.9056, 0.6204, 0.9006, 0.5608, 0.7381, 0.5524, 0.7161, 0.5509, 0.7248, 0.4711, 0.7394, 0.4724, 0.002932, 1.376, 0.001038, 0.759, 0.06383, 0.7553, 0.06573, 1.373, 0.1275, 1.754, 0.002932, 1.376, 0.06573, 1.373, 0.001038, 0.759, 0.0, 0.4207, 0.02929, 0.4185, 0.0628, 0.4171, 0.06383, 0.7553, 0.8548, 0.2216, 0.8354, 0.1737, 0.8496, 0.1548, 0.8639, 0.1359, 0.8949, 0.144, 0.8848, 0.1634, 0.8748, 0.1828, 0.8648, 0.2022, 0.9462, 0.2983, 0.9448, 0.2376, 0.97, 0.2302, 0.9701, 0.2933, 0.9168, 0.5218, 0.9387, 0.5208, 0.9361, 0.5277, 0.9157, 0.5277, 0.5441, 0.5762, 0.5441, 0.5636, 0.545, 0.5705, 0.7497, 0.628, 0.8262, 0.6257, 0.8261, 0.7104, 0.7496, 0.7128, 0.8262, 0.6257, 0.8804, 0.6376, 0.8799, 0.683, 0.8261, 0.7104, 0.862, 0.79, 0.89, 0.793, 0.8929, 0.8161, 0.8569, 0.8086, 0.862, 0.7579, 0.8809, 0.7559, 0.8891, 0.7765, 0.865, 0.7757, 0.4912, 0.8127, 0.4917, 0.6481, 0.5132, 0.6402, 0.5309, 0.6315, 0.5304, 0.796, 0.02929, 0.4185, 0.02866, 0.2118, 0.04543, 0.2111, 0.06216, 0.2104, 0.0628, 0.4171, 0.0628, 0.4171, 0.06216, 0.2104, 0.08684, 0.21, 0.1115, 0.2095, 0.1121, 0.4162, 0.8896, 0.1286, 0.9007, 0.1223, 0.906, 0.1378, 0.8949, 0.144, 0.9448, 0.2376, 0.9451, 0.1288, 0.9577, 0.1251, 0.9703, 0.1214, 0.97, 0.2302, 0.4917, 0.6481, 0.492, 0.5673, 0.5186, 0.5583, 0.5348, 0.5499, 0.5309, 0.6315, 0.5132, 0.6402, 0.5402, 0.4677, 0.5423, 0.3311, 0.5515, 0.3309, 0.5607, 0.3306, 0.5586, 0.4672, 0.92, 0.4986, 0.947, 0.4942, 0.9466, 0.5001, 0.9202, 0.5039, 0.9234, 0.238, 0.9237, 0.1291, 0.9344, 0.129, 0.9451, 0.1288, 0.9448, 0.2376, 0.8949, 0.144, 0.906, 0.1378, 0.896, 0.1572, 0.8848, 0.1634, 0.8286, 0.2884, 0.8238, 0.2999, 0.7556, 0.2866, 0.7463, 0.2723, 0.06216, 0.2104, 0.06185, 0.1071, 0.08652, 0.1067, 0.08684, 0.21, 0.08684, 0.21, 0.08652, 0.1067, 0.1112, 0.1062, 0.1115, 0.2095, 0.03836, 0.0904, 0.03758, 0.003088, 0.0517, 0.001873, 0.05537, 0.08975, 0.7594, 0.3091, 0.8276, 0.3224, 0.8313, 0.345, 0.7632, 0.3316, 0.07746, 0.08878, 0.07637, 0.001405, 0.101, 0.0009364, 0.1008, 0.08806, 0.7632, 0.3316, 0.8313, 0.345, 0.8351, 0.3675, 0.7676, 0.3525, 0.7556, 0.2866, 0.8238, 0.2999, 0.8276, 0.3224, 0.7594, 0.3091, 0.05537, 0.08975, 0.0517, 0.001873, 0.07637, 0.001405, 0.07746, 0.08878, 0.865, 0.7757, 0.8891, 0.7765, 0.89, 0.793, 0.862, 0.79, 0.8569, 0.8086, 0.8929, 0.8161, 0.8917, 0.8368, 0.8518, 0.8271, 0.8848, 0.1634, 0.896, 0.1572, 0.8859, 0.1766, 0.8748, 0.1828, 0.8415, 0.7158, 0.8614, 0.7128, 0.8711, 0.7343, 0.8563, 0.7395, 0.8748, 0.1828, 0.8859, 0.1766, 0.8759, 0.196, 0.8648, 0.2022, 0.8648, 0.2022, 0.8759, 0.196, 0.8659, 0.2154, 0.8548, 0.2216, 0.8843, 0.1131, 0.8954, 0.1069, 0.9007, 0.1223, 0.8896, 0.1286, 0.8563, 0.7395, 0.8711, 0.7343, 0.8809, 0.7559, 0.862, 0.7579, 0.02866, 0.2118, 0.02729, 0.1083, 0.0436, 0.1075, 0.06185, 0.1071, 0.06216, 0.2104, 0.04543, 0.2111, 0.9191, 0.5099, 0.944, 0.507, 0.9414, 0.5139, 0.918, 0.5158, 0.9451, 0.1288, 0.9454, 0.03169, 0.9517, 0.02986, 0.958, 0.02802, 0.9577, 0.1251, 0.9577, 0.1251, 0.958, 0.02802, 0.9643, 0.02619, 0.9706, 0.02435, 0.9703, 0.1214, 0.5423, 0.5877, 0.5423, 0.5499, 0.5432, 0.5568, 0.5432, 0.582, 0.9197, 0.4879, 0.9477, 0.4825, 0.9473, 0.4884, 0.9198, 0.4932, 0.9237, 0.1291, 0.924, 0.03208, 0.9293, 0.03198, 0.9347, 0.03189, 0.9344, 0.129, 0.9344, 0.129, 0.9347, 0.03189, 0.94, 0.03179, 0.9454, 0.03169, 0.9451, 0.1288, 0.5542, 0.1903, 0.5467, 0.1716, 0.5517, 0.1715, 0.5568, 0.1902, 0.5423, 0.3311, 0.5442, 0.2092, 0.5488, 0.2091, 0.5533, 0.209, 0.5515, 0.3309, 0.5515, 0.3309, 0.5533, 0.209, 0.558, 0.2089, 0.5627, 0.2088, 0.5607, 0.3306, 0.5598, 0.1902, 0.5573, 0.1715, 0.5629, 0.1715, 0.5628, 0.1901, 0.8538, 0.5504, 0.8085, 0.5524, 0.8167, 0.5251, 0.86, 0.5301, 0.4927, 0.03405, 0.5346, 3.663e-05, 0.5667, 1.822e-05, 0.5559, 0.03401, 0.4912, 0.1302, 0.4927, 0.03405, 0.5559, 0.03401, 0.5545, 0.1301, 0.5459, 0.5727, 0.5459, 0.5646, 0.5468, 0.5682, 0.5399, 0.5476, 0.5402, 0.4677, 0.5586, 0.4672, 0.5595, 0.5476, 0.8949, 0.144, 0.8639, 0.1359, 0.8597, 0.1236, 0.8843, 0.1131, 0.8896, 0.1286, 0.06383, 0.7553, 0.0628, 0.4171, 0.1121, 0.4162, 0.1132, 0.7544, 0.06573, 1.373, 0.06383, 0.7553, 0.1132, 0.7544, 0.1151, 1.372, 0.06573, 1.373, 0.1151, 1.372, 0.1275, 1.754, 0.2498, 1.372, 0.1644, 1.371, 0.1625, 0.7535, 0.2479, 0.7543, 0.1275, 1.754, 0.1644, 1.371, 0.2498, 1.372, 0.2479, 0.7543, 0.1625, 0.7535, 0.1615, 0.4152, 0.2021, 0.4152, 0.2469, 0.416, 0.9629, 1.0, 0.9464, 1.004, 0.9298, 1.008, 0.9133, 1.011, 0.8968, 1.015, 0.8943, 0.977, 0.9112, 0.968, 0.928, 0.9591, 0.5993, 0.5488, 0.5791, 0.5476, 0.5812, 0.4677, 0.6054, 0.4689, 0.5817, 0.1908, 0.5773, 0.1904, 0.5866, 0.1717, 0.5932, 0.172, 0.5479, 0.5726, 0.5468, 0.5673, 0.5479, 0.5615, 0.8326, 0.3675, 0.9089, 0.3903, 0.9092, 0.4658, 0.8329, 0.4431, 0.8329, 0.4431, 0.9092, 0.4658, 0.8661, 0.5098, 0.825, 0.4979, 0.8416, 0.8641, 0.8467, 0.8456, 0.8827, 0.8531, 0.8696, 0.8671, 0.2001, 0.105, 0.1793, 0.105, 0.1741, 0.08783, 0.1965, 0.08824, 0.1615, 0.4152, 0.1121, 0.4162, 0.1115, 0.2095, 0.1362, 0.209, 0.1609, 0.2086, 0.879, 0.09767, 0.8738, 0.08222, 0.8849, 0.07601, 0.8902, 0.09146, 0.6054, 0.4689, 0.5812, 0.4677, 0.5833, 0.3311, 0.5954, 0.3317, 0.6075, 0.3322, 0.5812, 0.4677, 0.5586, 0.4672, 0.5607, 0.3306, 0.572, 0.3308, 0.5833, 0.3311, 0.7561, 0.7791, 0.7548, 0.7743, 0.7813, 0.7708, 0.7832, 0.7756, 0.9275, 0.6168, 0.9463, 0.6224, 0.9535, 0.7296, 0.9441, 0.7268, 0.9347, 0.724, 0.8738, 0.08222, 0.8558, 0.07843, 0.867, 0.07222, 0.8849, 0.07601, 0.802, 0.06705, 0.7536, 0.0, 0.773, 0.005263, 0.8132, 0.06084, 0.1609, 0.2086, 0.1362, 0.209, 0.1359, 0.1057, 0.1605, 0.1052, 0.1362, 0.209, 0.1115, 0.2095, 0.1112, 0.1062, 0.1359, 0.1057, 0.1741, 0.08783, 0.1541, 0.08788, 0.1504, 0.0, 0.1733, 0.0005116, 0.2194, 0.08875, 0.1965, 0.08824, 0.1962, 0.001023, 0.2192, 0.001535, 0.1268, 0.08784, 0.1008, 0.08806, 0.101, 0.0009364, 0.1257, 0.0004682, 0.1965, 0.08824, 0.1741, 0.08783, 0.1733, 0.0005116, 0.1962, 0.001023, 0.2424, 0.08926, 0.2194, 0.08875, 0.2192, 0.001535, 0.2421, 0.002046, 0.1541, 0.08788, 0.1268, 0.08784, 0.1257, 0.0004682, 0.1504, 0.0, 0.1793, 0.105, 0.1605, 0.1052, 0.1541, 0.08788, 0.1741, 0.08783, 0.8467, 0.8456, 0.8518, 0.8271, 0.8917, 0.8368, 0.8827, 0.8531, 0.8558, 0.07843, 0.8379, 0.07464, 0.849, 0.06843, 0.867, 0.07222, 0.2459, 0.108, 0.2207, 0.1053, 0.2194, 0.08875, 0.2424, 0.08926, 0.8379, 0.07464, 0.82, 0.07084, 0.8311, 0.06463, 0.849, 0.06843, 0.82, 0.07084, 0.802, 0.06705, 0.8132, 0.06084, 0.8311, 0.06463, 0.8843, 0.1131, 0.879, 0.09767, 0.8902, 0.09146, 0.8954, 0.1069, 0.2207, 0.1053, 0.2001, 0.105, 0.1965, 0.08824, 0.2194, 0.08875, 0.7522, 0.77, 0.7496, 0.7656, 0.7729, 0.7628, 0.7771, 0.7668, 0.6075, 0.3322, 0.5954, 0.3317, 0.5973, 0.2098, 0.6034, 0.2101, 0.6094, 0.2104, 0.5954, 0.3317, 0.5833, 0.3311, 0.5852, 0.2092, 0.5913, 0.2095, 0.5973, 0.2098, 0.5499, 0.5831, 0.5489, 0.5778, 0.5489, 0.5557, 0.5499, 0.5499, 0.7586, 0.7887, 0.7574, 0.7839, 0.7851, 0.7805, 0.787, 0.7853, 0.9347, 0.724, 0.9441, 0.7268, 0.9506, 0.8224, 0.9459, 0.821, 0.9412, 0.8196, 0.9441, 0.7268, 0.9535, 0.7296, 0.96, 0.8252, 0.9553, 0.8238, 0.9506, 0.8224, 0.5735, 0.1903, 0.5697, 0.1902, 0.5742, 0.1715, 0.5804, 0.1716, 0.5833, 0.3311, 0.572, 0.3308, 0.5739, 0.209, 0.5795, 0.2091, 0.5852, 0.2092, 0.572, 0.3308, 0.5607, 0.3306, 0.5627, 0.2088, 0.5683, 0.2089, 0.5739, 0.209, 0.5663, 0.1902, 0.5685, 0.1715, 0.5742, 0.1715, 0.5697, 0.1902, 0.8661, 0.5098, 0.86, 0.5301, 0.8167, 0.5251, 0.825, 0.4979, 0.6192, 0.03398, 0.5559, 0.03401, 0.5667, 1.822e-05, 0.5989, 0.0, 0.6177, 0.1301, 0.5545, 0.1301, 0.5559, 0.03401, 0.6192, 0.03398, 0.5458, 0.5499, 0.5468, 0.5537, 0.5458, 0.5573, 0.5791, 0.5476, 0.5595, 0.5476, 0.5586, 0.4672, 0.5812, 0.4677, 0.8738, 0.08222, 0.879, 0.09767, 0.8843, 0.1131, 0.8597, 0.1236, 0.8555, 0.1113, 0.1625, 0.7535, 0.1132, 0.7544, 0.1121, 0.4162, 0.1615, 0.4152, 0.1644, 1.371, 0.1151, 1.372, 0.1132, 0.7544, 0.1625, 0.7535, 0.1644, 1.371, 0.1275, 1.754, 0.1151, 1.372, 0.2021, 0.4152, 0.1615, 0.4152, 0.1609, 0.2086, 0.2014, 0.2086, 0.2014, 0.2086, 0.1609, 0.2086, 0.1605, 0.1052, 0.1793, 0.105, 0.2001, 0.105, 0.2469, 0.416, 0.2021, 0.4152, 0.2014, 0.2086, 0.2462, 0.2094, 0.2462, 0.2094, 0.2014, 0.2086, 0.2001, 0.105, 0.2207, 0.1053, 0.2459, 0.108, 0.0, 0.0, 0.0, 0.0, 0.0, 0.0, 0.0, 0.0, 0.0, 0.0, 0.0, 0.0, 0.0, 0.0, 0.0, 0.0, 0.0, 0.0, 0.0, 0.0, 0.0, 0.0, 0.0, 0.0, 0.0, 0.0, 0.0, 0.0, 0.0, 0.0, 0.0, 0.0, 0.0, 0.0, 0.0, 0.0, 0.0, 0.0, 0.0, 0.0, 0.0, 0.0, 0.0, 0.0, 0.0, 0.0, 0.0, 0.0, 0.0, 0.0, 0.0, 0.0, 0.0, 0.0, 0.0, 0.0, 0.0, 0.0, 0.0, 0.0, 0.0, 0.0, 0.0, 0.0, 0.0, 0.0, 0.0, 0.0, 0.0, 0.0, 0.0, 0.0, 0.0, 0.0, 0.0, 0.0, 0.0, 0.0, 0.0, 0.0, 0.0, 0.0, 0.0, 0.0, 0.0, 0.0, 0.0, 0.0, 0.0, 0.0, 0.0, 0.0, 0.0, 0.0, 0.0, 0.0, 0.918, 0.5158, 0.9414, 0.5139, 0.9387, 0.5208, 0.9168, 0.5218, 0.958, 0.02802, 0.9632, 0.006876, 0.9692, 0.006126, 0.9643, 0.02619, 0.9643, 0.02619, 0.9692, 0.006126, 0.9751, 0.005377, 0.9706, 0.02435, 0.5432, 0.582, 0.5432, 0.5568, 0.5441, 0.5636, 0.5441, 0.5762, 0.9198, 0.4932, 0.9473, 0.4884, 0.947, 0.4942, 0.92, 0.4986, 0.9347, 0.03189, 0.9406, 0.007686, 0.9459, 0.008031, 0.94, 0.03179, 0.94, 0.03179, 0.9459, 0.008031, 0.9513, 0.008375, 0.9454, 0.03169, 0.9202, 0.5039, 0.9466, 0.5001, 0.944, 0.507, 0.9191, 0.5099, 0.9454, 0.03169, 0.9513, 0.008375, 0.9573, 0.007626, 0.9517, 0.02986, 0.9517, 0.02986, 0.9573, 0.007626, 0.9632, 0.006876, 0.958, 0.02802, 0.9481, 0.4767, 1.0, 0.4678, 0.9998, 0.5524, 0.9361, 0.5277, 0.9387, 0.5208, 0.9477, 0.4825, 0.9195, 0.4825, 0.9481, 0.4767, 0.9477, 0.4825, 0.9197, 0.4879, 0.924, 0.03208, 0.9299, 0.006998, 0.9352, 0.007342, 0.9293, 0.03198, 0.9293, 0.03198, 0.9352, 0.007342, 0.9406, 0.007686, 0.9347, 0.03189, 0.5515, 0.1905, 0.5416, 0.1717, 0.5467, 0.1716, 0.5542, 0.1903, 0.5442, 0.2092, 0.5515, 0.1905, 0.5542, 0.1903, 0.5488, 0.2091, 0.5488, 0.2091, 0.5542, 0.1903, 0.5568, 0.1902, 0.5533, 0.209, 0.5568, 0.1902, 0.5517, 0.1715, 0.5573, 0.1715, 0.5598, 0.1902, 0.5533, 0.209, 0.5568, 0.1902, 0.5598, 0.1902, 0.558, 0.2089, 0.558, 0.2089, 0.5598, 0.1902, 0.5628, 0.1901, 0.5627, 0.2088, 0.5416, 0.1717, 0.4912, 0.1302, 0.5545, 0.1301, 0.5587, 0.1508, 0.5629, 0.1715, 0.5573, 0.1715, 0.5467, 0.1716, 0.5913, 0.2095, 0.5852, 0.2092, 0.5773, 0.1904, 0.5817, 0.1908, 0.5973, 0.2098, 0.5913, 0.2095, 0.5817, 0.1908, 0.586, 0.1911, 0.586, 0.1911, 0.5817, 0.1908, 0.5932, 0.172, 0.5998, 0.1723, 0.5489, 0.5778, 0.5479, 0.5726, 0.5479, 0.5615, 0.5489, 0.5557, 0.9553, 0.8238, 0.96, 0.8252, 0.9599, 0.8493, 0.9549, 0.8483, 0.9506, 0.8224, 0.9553, 0.8238, 0.9549, 0.8483, 0.9499, 0.8473, 0.7574, 0.7839, 0.7561, 0.7791, 0.7832, 0.7756, 0.7851, 0.7805, 0.9642, 0.8285, 0.9685, 0.8317, 0.9694, 0.8536, 0.9647, 0.8514, 0.96, 0.8252, 0.9642, 0.8285, 0.9647, 0.8514, 0.9599, 0.8493, 0.7548, 0.7743, 0.7522, 0.77, 0.7771, 0.7668, 0.7813, 0.7708, 0.7889, 0.7901, 0.787, 0.7853, 0.7687, 0.7587, 0.7644, 0.7547, 0.8188, 0.7128, 0.8415, 0.7863, 0.9459, 0.821, 0.9506, 0.8224, 0.9499, 0.8473, 0.9448, 0.8463, 0.9412, 0.8196, 0.9459, 0.821, 0.9448, 0.8463, 0.9398, 0.8453, 0.7599, 0.7935, 0.7586, 0.7887, 0.787, 0.7853, 0.7889, 0.7901, 0.5795, 0.2091, 0.5739, 0.209, 0.5697, 0.1902, 0.5735, 0.1903, 0.5852, 0.2092, 0.5795, 0.2091, 0.5735, 0.1903, 0.5773, 0.1904, 0.5773, 0.1904, 0.5735, 0.1903, 0.5804, 0.1716, 0.5866, 0.1717, 0.5628, 0.1901, 0.5629, 0.1715, 0.5685, 0.1715, 0.5663, 0.1902, 0.5627, 0.2088, 0.5628, 0.1901, 0.5663, 0.1902, 0.5683, 0.2089, 0.5683, 0.2089, 0.5663, 0.1902, 0.5697, 0.1902, 0.5739, 0.209, 0.5866, 0.1717, 0.5804, 0.1716, 0.5685, 0.1715, 0.5629, 0.1715, 0.5587, 0.1508, 0.5545, 0.1301, 0.6177, 0.1301, 0.6195, 0.5499, 0.5993, 0.5488, 0.6054, 0.4689, 0.618, 0.47, 0.9223, 0.3032, 0.9234, 0.238, 0.9448, 0.2376, 0.9462, 0.2983])
me_cube.materials.append(mat_sword_mat)
me_cube.use_remesh_preserve_volume = False
me_cube.use_remesh_preserve_attributes = False
me_cube.use_mirror_vertex_groups = False
me_cube.update()

# ---- objects
ob_cube = bpy.data.objects.new('Cube', me_cube)
ob_lamp = bpy.data.objects.new('Lamp', light_lamp)
ob_camera = bpy.data.objects.new('Camera', cam_camera)

# ---- transforms, parenting, visibility, modifiers, constraints
ob_cube.location = (0.0, 0.0, 0.0)
ob_cube.lock_rotations_4d = False
ob_cube.empty_display_type = 'ARROWS'
ob_cube.lineart.crease_threshold = 0.0
ob_lamp.location = (4.076, 1.005, 5.904)
ob_lamp.rotation_euler = (0.6503, 0.05522, 1.866)
ob_lamp.lock_rotations_4d = False
ob_lamp.empty_display_type = 'ARROWS'
ob_lamp.color = (0.0, 0.0, 0.0, 0.0)
ob_lamp.lineart.crease_threshold = 0.0
ob_camera.location = (7.481, -6.508, 5.344)
ob_camera.rotation_euler = (1.109, 0.01082, 0.8149)
ob_camera.lock_rotations_4d = False
ob_camera.empty_display_type = 'ARROWS'
ob_camera.color = (0.0, 0.0, 0.0, 0.0)
ob_camera.display_type = 'WIRE'
ob_camera.lineart.crease_threshold = 0.0

# ---- collection membership
col_collection_1.objects.link(ob_cube)
col_collection_1.objects.link(ob_lamp)
col_collection_1.objects.link(ob_camera)

# ---- scene / render settings (as saved in the file)
scene.camera = ob_camera
scene.frame_start = 1; scene.frame_end = 250; scene.frame_set(1)
scene.render.engine = 'BLENDER_EEVEE_NEXT'
scene.render.image_settings.color_mode = 'RGB'
scene.render.image_settings.compression = 90
scene.render.resolution_percentage = 50
scene.render.dither_intensity = 0.0
scene.cycles.use_denoising = False
scene.cycles.samples = 10
scene.cycles.sampling_pattern = 'TABULATED_SOBOL'
scene.cycles.light_sampling_threshold = 0.0
scene.cycles.use_adaptive_sampling = False
scene.cycles.use_light_tree = False
scene.cycles.blur_glossy = 0.0
scene.cycles.volume_bounces = 1
scene.cycles.pixel_filter_type = 'GAUSSIAN'
scene.cycles.sample_clamp_indirect = 0.0
scene.view_settings.view_transform = 'Standard'
bpy.context.view_layer.update()
